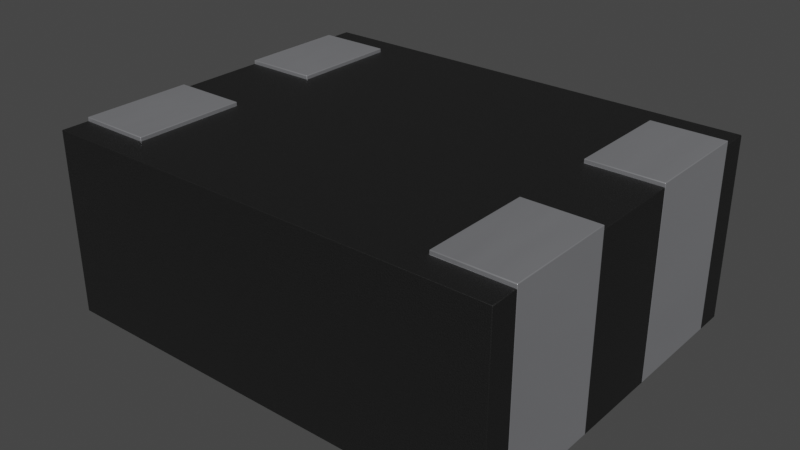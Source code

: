 # Source: Choke_TDK-MCZ-AH.blend  (saved by Blender 4.1.23; exported with 4.5.12 LTS)
import bpy
from mathutils import Matrix  # noqa: F401  (used for matrix-valued properties, if any)

bpy.ops.wm.read_factory_settings(use_empty=True)
scene = bpy.context.scene
scene.name = 'Scene'

# ---- collections
col_collection = bpy.data.collections.new('Collection'); scene.collection.children.link(col_collection)

# ---- materials (node trees are filled in below, after node groups)
mat_plastic_matte_black = bpy.data.materials.new('plastic_matte_black')
mat_plastic_matte_black.use_transparent_shadow = False
mat_plastic_matte_black.preview_render_type = 'CUBE'
mat_metal_pins = bpy.data.materials.new('metal_pins')
mat_metal_pins.use_transparent_shadow = False
mat_metal_pins.preview_render_type = 'CUBE'

# ---- material node trees
mat_plastic_matte_black.use_nodes = True; mat_plastic_matte_black.node_tree.nodes.clear()
_N = mat_plastic_matte_black.node_tree.nodes; _L = mat_plastic_matte_black.node_tree.links
n0 = _N.new('ShaderNodeOutputMaterial'); n0.name = 'Material Output'; n0.location = (463, 300)
n1 = _N.new('ShaderNodeBsdfPrincipled'); n1.name = 'Principled BSDF'; n1.location = (173, 300)
n1.distribution = 'GGX'
n1.subsurface_method = 'BURLEY'
n1.inputs[1].default_value = 0.06818
n1.inputs[2].default_value = 0.5182
n1.inputs[3].default_value = 1.45
n1.inputs[13].default_value = 0.6432
n1.inputs[20].default_value = 0.1027
n1.inputs[27].default_value = (0.0, 0.0, 0.0, 1.0)
n1.inputs[28].default_value = 1.0
n2 = _N.new('ShaderNodeTexCoord'); n2.name = 'Texture Coordinate'; n2.location = (-1001, 105)
n3 = _N.new('ShaderNodeBump'); n3.name = 'Bump'; n3.location = (-135, -86)
n3.inputs[0].default_value = 0.1
n3.inputs[1].default_value = 0.4
n3.inputs[2].default_value = 1.0
n4 = _N.new('ShaderNodeMapping'); n4.name = 'Mapping'; n4.location = (-755, 143)
n4.inputs[3].default_value = (2.0, 2.0, 2.0)
n5 = _N.new('ShaderNodeValToRGB'); n5.name = 'ColorRamp'; n5.location = (-147, 213)
while len(n5.color_ramp.elements) > 1: n5.color_ramp.elements.remove(n5.color_ramp.elements[-1])
n5.color_ramp.elements[0].position = 0.0; n5.color_ramp.elements[0].color = (0.005014, 0.005014, 0.005014, 1.0)
_e = n5.color_ramp.elements.new(0.9955); _e.color = (0.01269, 0.01269, 0.01269, 1.0)
n6 = _N.new('ShaderNodeTexNoise'); n6.name = 'Noise Texture'; n6.location = (-455, 203)
n6.inputs[2].default_value = 200.0
n6.inputs[3].default_value = 5.6
n6.inputs[4].default_value = 0.5208
_L.new(n1.outputs[0], n0.inputs[0])
_L.new(n6.outputs[0], n5.inputs[0])
_L.new(n5.outputs[0], n1.inputs[0])
_L.new(n2.outputs[2], n4.inputs[0])
_L.new(n4.outputs[0], n6.inputs[0])
_L.new(n6.outputs[0], n3.inputs[3])
_L.new(n3.outputs[0], n1.inputs[5])
n0.is_active_output = True
mat_metal_pins.use_nodes = True; mat_metal_pins.node_tree.nodes.clear()
_N = mat_metal_pins.node_tree.nodes; _L = mat_metal_pins.node_tree.links
n0 = _N.new('ShaderNodeMapping'); n0.name = 'Mapping'; n0.location = (-1447, -91)
n0.inputs[3].default_value = (4.8, 1.2, 1.1)
n1 = _N.new('ShaderNodeBsdfPrincipled'); n1.name = 'Principled BSDF'; n1.location = (-560, 254)
n1.distribution = 'GGX'
n1.subsurface_method = 'BURLEY'
n1.inputs[1].default_value = 0.7818
n1.inputs[2].default_value = 0.2886
n1.inputs[3].default_value = 1.45
n1.inputs[13].default_value = 0.0
n1.inputs[27].default_value = (0.0, 0.0, 0.0, 1.0)
n1.inputs[28].default_value = 1.0
n2 = _N.new('ShaderNodeOutputMaterial'); n2.name = 'Material Output.002'; n2.location = (-205, 253)
n2.width = 213
n3 = _N.new('ShaderNodeTexNoise'); n3.name = 'Noise Texture.002'; n3.location = (-1228, -73)
n3.inputs[2].default_value = 0.1
n3.inputs[3].default_value = 7.0
n3.inputs[4].default_value = 0.6
n3.inputs[8].default_value = 0.4
n4 = _N.new('ShaderNodeTexCoord'); n4.name = 'Texture Coordinate'; n4.location = (-1636, -116)
n5 = _N.new('ShaderNodeMix'); n5.name = 'Mix.001'; n5.location = (-921, 45)
n5.data_type = 'RGBA'
n5.inputs[6].default_value = (0.9398, 0.9547, 1.0, 1.0)
n5.inputs[7].default_value = (0.13, 0.1259, 0.1359, 1.0)
n6 = _N.new('ShaderNodeBump'); n6.name = 'Bump.001'; n6.location = (-1001, -227)
n6.inputs[0].default_value = 0.05
n6.inputs[1].default_value = 0.01
n6.inputs[2].default_value = 1.0
_L.new(n1.outputs[0], n2.inputs[0])
_L.new(n3.outputs[0], n6.inputs[3])
_L.new(n0.outputs[0], n3.inputs[0])
_L.new(n3.outputs[0], n5.inputs[0])
_L.new(n4.outputs[3], n0.inputs[0])
_L.new(n5.outputs[2], n1.inputs[0])
_L.new(n6.outputs[0], n1.inputs[5])
n2.is_active_output = True

# ---- world
world_world = bpy.data.worlds.new('World'); scene.world = world_world
world_world.use_nodes = True; world_world.node_tree.nodes.clear()
_N = world_world.node_tree.nodes; _L = world_world.node_tree.links
n0 = _N.new('ShaderNodeOutputWorld'); n0.name = 'World Output'; n0.location = (300, 300)
n1 = _N.new('ShaderNodeBackground'); n1.name = 'Background'; n1.location = (10, 300)
n1.inputs[0].default_value = (0.05088, 0.05088, 0.05088, 1.0)
_L.new(n1.outputs[0], n0.inputs[0])
n0.is_active_output = True
world_world.color = (0.05088, 0.05088, 0.05088)
world_world.use_sun_shadow = False
world_world.sun_shadow_jitter_overblur = 0.0

# ---- meshes
me_shape_9_indexedfaceset = bpy.data.meshes.new('SHAPE_9_IndexedFaceSet')
me_shape_9_indexedfaceset.from_pydata([(0.425, -0.425, 0.5), (0.625, -0.125, 0.5), (0.625, 0.425, 0.5), (-0.425, 0.125, 0.5), (-0.625, -0.125, 0.5), (-0.425, -0.425, 0.5), (-0.625, -0.425, 0.5), (-0.625, 0.5, 0.5), (-0.625, -0.425, 0.0), (0.625, -0.425, 0.5), (0.625, -0.125, 0.0), (0.625, 0.5, 0.5), (-0.625, 0.5, 0.0), (-0.625, -0.5, 0.5), (0.625, -0.5, 0.5), (0.625, 0.5, 0.0), (0.625, 0.425, 0.0), (-0.625, 0.425, 0.0), (-0.625, -0.5, 0.0), (0.625, -0.5, 0.0), (-0.425, -0.425, 0.0), (-0.425, -0.125, 0.5), (-0.425, -0.125, 0.0), (-0.625, 0.425, 0.5), (-0.425, 0.425, 0.5), (-0.625, 0.125, 0.0), (-0.625, 0.125, 0.5), (0.625, 0.125, 0.5), (0.425, 0.425, 0.5), (0.425, 0.125, 0.5), (0.625, -0.425, 0.0), (0.425, -0.125, 0.5), (0.425, -0.425, 0.0), (-0.625, -0.125, 0.0), (-0.425, 0.425, 0.0), (-0.425, 0.125, 0.0), (0.625, 0.125, 0.0), (0.425, 0.125, 0.0), (0.425, 0.425, 0.0), (0.425, -0.125, 0.0), (-0.625, -0.425, 0.0), (0.625, -0.125, 0.0), (0.625, 0.425, 0.0), (-0.625, 0.425, 0.0), (-0.425, -0.425, 0.0), (-0.425, -0.125, 0.0), (-0.625, 0.125, 0.0), (0.625, -0.425, 0.0), (0.425, -0.425, 0.0), (-0.625, -0.425, 0.51), (-0.625, -0.125, 0.51), (-0.425, -0.125, 0.51), (-0.425, -0.425, 0.51), (-0.625, -0.125, 0.0), (-0.425, 0.425, 0.0), (-0.425, 0.125, 0.0), (-0.625, 0.125, 0.51), (-0.425, 0.125, 0.51), (-0.425, 0.425, 0.51), (-0.625, 0.425, 0.51), (0.625, 0.425, 0.51), (0.625, 0.125, 0.0), (0.425, 0.125, 0.0), (0.425, 0.125, 0.51), (0.425, 0.425, 0.0), (0.625, 0.125, 0.51), (0.425, 0.425, 0.51), (0.625, -0.425, 0.51), (0.425, -0.425, 0.51), (0.425, -0.125, 0.0), (0.425, -0.125, 0.51), (0.625, -0.125, 0.51)], [], [(0, 14, 9), (29, 31, 1), (29, 1, 27), (28, 2, 11), (13, 0, 5), (13, 14, 0), (6, 13, 5), (21, 0, 31), (21, 5, 0), (3, 4, 21), (3, 21, 31), (3, 31, 29), (26, 4, 3), (24, 29, 28), (24, 3, 29), (7, 23, 24), (7, 28, 11), (7, 24, 28), (12, 23, 7), (12, 17, 23), (8, 18, 13), (8, 13, 6), (9, 14, 19), (9, 19, 30), (27, 10, 36), (27, 1, 10), (11, 12, 7), (11, 15, 12), (25, 33, 4), (25, 4, 26), (13, 19, 14), (13, 18, 19), (11, 16, 15), (11, 2, 16), (32, 30, 19), (37, 10, 39), (37, 36, 10), (38, 15, 16), (18, 32, 19), (18, 20, 32), (8, 20, 18), (22, 39, 32), (22, 32, 20), (35, 22, 33), (35, 37, 39), (35, 39, 22), (25, 35, 33), (34, 38, 37), (34, 37, 35), (12, 34, 17), (12, 15, 38), (12, 38, 34), (6, 20, 8), (6, 5, 20), (4, 22, 21), (4, 33, 22), (21, 20, 5), (21, 22, 20), (17, 34, 24), (17, 24, 23), (24, 35, 3), (24, 34, 35), (3, 25, 26), (3, 35, 25), (27, 37, 29), (27, 36, 37), (29, 38, 28), (29, 37, 38), (38, 16, 2), (38, 2, 28), (0, 30, 32), (0, 9, 30), (0, 39, 31), (0, 32, 39), (31, 10, 1), (31, 39, 10), (49, 44, 52), (49, 40, 44), (50, 40, 49), (50, 53, 40), (50, 51, 45), (50, 45, 53), (51, 52, 44), (51, 44, 45), (53, 45, 44), (53, 44, 40), (50, 49, 52), (50, 52, 51), (43, 59, 58), (43, 58, 54), (58, 57, 55), (58, 55, 54), (57, 56, 46), (57, 46, 55), (59, 46, 56), (59, 43, 46), (46, 43, 54), (46, 54, 55), (56, 57, 58), (56, 58, 59), (42, 60, 65), (42, 65, 61), (65, 63, 62), (65, 62, 61), (63, 66, 64), (63, 64, 62), (64, 66, 60), (64, 60, 42), (62, 42, 61), (62, 64, 42), (63, 60, 66), (63, 65, 60), (68, 47, 67), (68, 48, 47), (68, 70, 69), (68, 69, 48), (70, 71, 41), (70, 41, 69), (41, 71, 67), (41, 67, 47), (48, 69, 41), (48, 41, 47), (68, 71, 70), (68, 67, 71)])
me_shape_9_indexedfaceset.polygons.foreach_set('use_smooth', [True] * 124)
me_shape_9_indexedfaceset.polygons.foreach_set('material_index', [0, 0, 0, 0, 0, 0, 0, 0, 0, 0, 0, 0, 0, 0, 0, 0, 0, 0, 0, 0, 0, 0, 0, 0, 0, 0, 0, 0, 0, 0, 0, 0, 0, 0, 0, 0, 0, 0, 0, 0, 0, 0, 0, 0, 0, 0, 0, 0, 0, 0, 0, 0, 0, 0, 0, 0, 0, 0, 0, 0, 0, 0, 0, 0, 0, 0, 0, 0, 0, 0, 0, 0, 0, 0, 0, 0, 1, 1, 1, 1, 1, 1, 1, 1, 1, 1, 1, 1, 1, 1, 1, 1, 1, 1, 1, 1, 1, 1, 1, 1, 1, 1, 1, 1, 1, 1, 1, 1, 1, 1, 1, 1, 1, 1, 1, 1, 1, 1, 1, 1, 1, 1, 1, 1])
_k = set([(0, 9), (0, 31), (0, 32), (1, 10), (1, 27), (1, 31), (2, 11), (2, 16), (2, 28), (3, 24), (3, 26), (3, 35), (4, 21), (4, 26), (4, 33), (5, 6), (5, 20), (5, 21), (6, 8), (6, 13), (7, 11), (7, 12), (7, 23), (8, 18), (9, 14), (9, 30), (10, 36), (11, 15), (12, 15), (12, 17), (13, 14), (13, 18), (14, 19), (15, 16), (17, 23), (18, 19), (19, 30), (21, 22), (23, 24), (24, 34), (25, 26), (25, 33), (27, 29), (27, 36), (28, 29), (28, 38), (29, 37), (31, 39), (40, 49), (40, 53), (41, 47), (41, 71), (42, 60), (42, 61), (43, 46), (43, 59), (44, 52), (45, 51), (46, 56), (47, 67), (48, 68), (49, 50), (49, 52), (50, 51), (50, 53), (51, 52), (54, 58), (55, 57), (56, 57), (56, 59), (57, 58), (58, 59), (60, 65), (60, 66), (61, 65), (62, 63), (63, 65), (63, 66), (64, 66), (67, 68), (67, 71), (68, 70), (69, 70), (70, 71)])
me_shape_9_indexedfaceset.attributes.new('sharp_edge', 'BOOLEAN', 'EDGE').data.foreach_set('value', [ (min(e.vertices), max(e.vertices)) in _k for e in me_shape_9_indexedfaceset.edges])
_uv = me_shape_9_indexedfaceset.uv_layers.new(name='UVMap')
_uv.uv.foreach_set('vector', [0.16, 0.1583, 0.1, -0.00172, 0.16, -0.00172, 0.6, 0.1583, 0.4, 0.1583, 0.4, -0.00172, 0.6, 0.1583, 0.4, -0.00172, 0.6, -0.00172, 0.84, 0.1583, 0.84, -0.00172, 0.9, -0.00172, 0.1, 0.9983, 0.16, 0.1583, 0.16, 0.8383, 0.1, 0.9983, 0.1, -0.00172, 0.16, 0.1583, 0.16, 0.9983, 0.1, 0.9983, 0.16, 0.8383, 0.4, 0.8383, 0.16, 0.1583, 0.4, 0.1583, 0.4, 0.8383, 0.16, 0.8383, 0.16, 0.1583, 0.6, 0.8383, 0.4, 0.9983, 0.4, 0.8383, 0.6, 0.8383, 0.4, 0.8383, 0.4, 0.1583, 0.6, 0.8383, 0.4, 0.1583, 0.6, 0.1583, 0.6, 0.9983, 0.4, 0.9983, 0.6, 0.8383, 0.84, 0.8383, 0.6, 0.1583, 0.84, 0.1583, 0.84, 0.8383, 0.6, 0.8383, 0.6, 0.1583, 0.9, 0.9983, 0.84, 0.9983, 0.84, 0.8383, 0.9, 0.9983, 0.84, 0.1583, 0.9, -0.00172, 0.9, 0.9983, 0.84, 0.8383, 0.84, 0.1583, 0.9, 0.2985, 0.84, 0.6985, 0.9, 0.6985, 0.9, 0.2985, 0.84, 0.2985, 0.84, 0.6985, 0.16, 0.2985, 0.1, 0.2985, 0.1, 0.6985, 0.16, 0.2985, 0.1, 0.6985, 0.16, 0.6985, 0.16, 0.6985, 0.1, 0.6985, 0.1, 0.2985, 0.16, 0.6985, 0.1, 0.2985, 0.16, 0.2985, 0.6, 0.6985, 0.4, 0.2985, 0.6, 0.2985, 0.6, 0.6985, 0.4, 0.6985, 0.4, 0.2985, -0.00172, 0.6985, 0.9983, 0.2985, 0.9983, 0.6985, -0.00172, 0.6985, -0.00172, 0.2985, 0.9983, 0.2985, 0.6, 0.2985, 0.4, 0.2985, 0.4, 0.6985, 0.6, 0.2985, 0.4, 0.6985, 0.6, 0.6985, 0.9983, 0.6985, -0.00172, 0.2985, -0.00172, 0.6985, 0.9983, 0.6985, 0.9983, 0.2985, -0.00172, 0.2985, 0.9, 0.6985, 0.84, 0.2985, 0.9, 0.2985, 0.9, 0.6985, 0.84, 0.6985, 0.84, 0.2985, 0.16, 0.1583, 0.16, -0.00172, 0.1, -0.00172, 0.6, 0.1583, 0.4, -0.00172, 0.4, 0.1583, 0.6, 0.1583, 0.6, -0.00172, 0.4, -0.00172, 0.84, 0.1583, 0.9, -0.00172, 0.84, -0.00172, 0.1, 0.9983, 0.16, 0.1583, 0.1, -0.00172, 0.1, 0.9983, 0.16, 0.8383, 0.16, 0.1583, 0.16, 0.9983, 0.16, 0.8383, 0.1, 0.9983, 0.4, 0.8383, 0.4, 0.1583, 0.16, 0.1583, 0.4, 0.8383, 0.16, 0.1583, 0.16, 0.8383, 0.6, 0.8383, 0.4, 0.8383, 0.4, 0.9983, 0.6, 0.8383, 0.6, 0.1583, 0.4, 0.1583, 0.6, 0.8383, 0.4, 0.1583, 0.4, 0.8383, 0.6, 0.9983, 0.6, 0.8383, 0.4, 0.9983, 0.84, 0.8383, 0.84, 0.1583, 0.6, 0.1583, 0.84, 0.8383, 0.6, 0.1583, 0.6, 0.8383, 0.9, 0.9983, 0.84, 0.8383, 0.84, 0.9983, 0.9, 0.9983, 0.9, -0.00172, 0.84, 0.1583, 0.9, 0.9983, 0.84, 0.1583, 0.84, 0.8383, 0.9983, 0.6985, 0.8383, 0.2985, 0.9983, 0.2985, 0.9983, 0.6985, 0.8383, 0.6985, 0.8383, 0.2985, 0.9983, 0.6985, 0.8383, 0.2985, 0.8383, 0.6985, 0.9983, 0.6985, 0.9983, 0.2985, 0.8383, 0.2985, 0.4, 0.6985, 0.16, 0.2985, 0.16, 0.6985, 0.4, 0.6985, 0.4, 0.2985, 0.16, 0.2985, 0.9983, 0.2985, 0.8383, 0.2985, 0.8383, 0.6985, 0.9983, 0.2985, 0.8383, 0.6985, 0.9983, 0.6985, 0.84, 0.6985, 0.6, 0.2985, 0.6, 0.6985, 0.84, 0.6985, 0.84, 0.2985, 0.6, 0.2985, 0.8383, 0.6985, 0.9983, 0.2985, 0.9983, 0.6985, 0.8383, 0.6985, 0.8383, 0.2985, 0.9983, 0.2985, -0.00172, 0.6985, 0.1583, 0.2985, 0.1583, 0.6985, -0.00172, 0.6985, -0.00172, 0.2985, 0.1583, 0.2985, 0.6, 0.6985, 0.84, 0.2985, 0.84, 0.6985, 0.6, 0.6985, 0.6, 0.2985, 0.84, 0.2985, 0.1583, 0.2985, -0.00172, 0.2985, -0.00172, 0.6985, 0.1583, 0.2985, -0.00172, 0.6985, 0.1583, 0.6985, 0.1583, 0.6985, -0.00172, 0.2985, 0.1583, 0.2985, 0.1583, 0.6985, -0.00172, 0.6985, -0.00172, 0.2985, 0.16, 0.6985, 0.4, 0.2985, 0.4, 0.6985, 0.16, 0.6985, 0.16, 0.2985, 0.4, 0.2985, 0.1583, 0.6985, -0.00172, 0.2985, -0.00172, 0.6985, 0.1583, 0.6985, 0.1583, 0.2985, -0.00172, 0.2985, 0.9983, 0.7065, 0.8383, 0.2985, 0.8383, 0.7065, 0.9983, 0.7065, 0.9983, 0.2985, 0.8383, 0.2985, 0.4, 0.7065, 0.16, 0.2985, 0.16, 0.7065, 0.4, 0.7065, 0.4, 0.2985, 0.16, 0.2985, 0.9983, 0.7065, 0.8383, 0.7065, 0.8383, 0.2985, 0.9983, 0.7065, 0.8383, 0.2985, 0.9983, 0.2985, 0.4, 0.7065, 0.16, 0.7065, 0.16, 0.2985, 0.4, 0.7065, 0.16, 0.2985, 0.4, 0.2985, 0.4, 0.9983, 0.4, 0.8383, 0.16, 0.8383, 0.4, 0.9983, 0.16, 0.8383, 0.16, 0.9983, 0.4, 0.9983, 0.16, 0.9983, 0.16, 0.8383, 0.4, 0.9983, 0.16, 0.8383, 0.4, 0.8383, 0.9983, 0.2985, 0.9983, 0.7065, 0.8383, 0.7065, 0.9983, 0.2985, 0.8383, 0.7065, 0.8383, 0.2985, 0.84, 0.7065, 0.6, 0.7065, 0.6, 0.2985, 0.84, 0.7065, 0.6, 0.2985, 0.84, 0.2985, 0.8383, 0.7065, 0.9983, 0.7065, 0.9983, 0.2985, 0.8383, 0.7065, 0.9983, 0.2985, 0.8383, 0.2985, 0.84, 0.7065, 0.6, 0.2985, 0.6, 0.7065, 0.84, 0.7065, 0.84, 0.2985, 0.6, 0.2985, 0.6, 0.9983, 0.84, 0.9983, 0.84, 0.8383, 0.6, 0.9983, 0.84, 0.8383, 0.6, 0.8383, 0.6, 0.9983, 0.6, 0.8383, 0.84, 0.8383, 0.6, 0.9983, 0.84, 0.8383, 0.84, 0.9983, 0.84, 0.2985, 0.84, 0.7065, 0.6, 0.7065, 0.84, 0.2985, 0.6, 0.7065, 0.6, 0.2985, -0.00172, 0.7065, 0.1583, 0.7065, 0.1583, 0.2985, -0.00172, 0.7065, 0.1583, 0.2985, -0.00172, 0.2985, 0.6, 0.7065, 0.84, 0.7065, 0.84, 0.2985, 0.6, 0.7065, 0.84, 0.2985, 0.6, 0.2985, 0.1583, 0.2985, 0.1583, 0.7065, -0.00172, 0.7065, 0.1583, 0.2985, -0.00172, 0.7065, -0.00172, 0.2985, 0.6, 0.1583, 0.84, -0.00172, 0.6, -0.00172, 0.6, 0.1583, 0.84, 0.1583, 0.84, -0.00172, 0.6, 0.1583, 0.84, -0.00172, 0.84, 0.1583, 0.6, 0.1583, 0.6, -0.00172, 0.84, -0.00172, 0.1583, 0.7065, -0.00172, 0.2985, -0.00172, 0.7065, 0.1583, 0.7065, 0.1583, 0.2985, -0.00172, 0.2985, 0.16, 0.7065, 0.4, 0.7065, 0.4, 0.2985, 0.16, 0.7065, 0.4, 0.2985, 0.16, 0.2985, 0.1583, 0.7065, -0.00172, 0.7065, -0.00172, 0.2985, 0.1583, 0.7065, -0.00172, 0.2985, 0.1583, 0.2985, 0.4, 0.2985, 0.4, 0.7065, 0.16, 0.7065, 0.4, 0.2985, 0.16, 0.7065, 0.16, 0.2985, 0.16, 0.1583, 0.4, 0.1583, 0.4, -0.00172, 0.16, 0.1583, 0.4, -0.00172, 0.16, -0.00172, 0.16, 0.1583, 0.4, -0.00172, 0.4, 0.1583, 0.16, 0.1583, 0.16, -0.00172, 0.4, -0.00172])
me_shape_9_indexedfaceset.materials.append(mat_plastic_matte_black)
me_shape_9_indexedfaceset.materials.append(mat_metal_pins)
me_shape_9_indexedfaceset.update()
me_shape_9_indexedfaceset.normals_split_custom_set([tuple(v) for v in zip(*[iter([1.599e-16, 0.0, 1.0, 0.0, 0.0, 1.0, 0.0, 0.0, 1.0, 1.72e-08, 0.0, 1.0, 8.235e-08, 0.0, 1.0, 1.7e-07, 0.0, 1.0, 1.72e-08, 0.0, 1.0, 1.7e-07, 0.0, 1.0, 0.0, 0.0, 1.0, 8.431e-16, 0.0, 1.0, 0.0, 0.0, 1.0, 0.0, 0.0, 1.0, -1.02e-14, 0.0, 1.0, 1.599e-16, 0.0, 1.0, -2.827e-14, 0.0, 1.0, -1.02e-14, 0.0, 1.0, 0.0, 0.0, 1.0, 1.599e-16, 0.0, 1.0, 0.0, 0.0, 1.0, -1.02e-14, 0.0, 1.0, -2.827e-14, 0.0, 1.0, 1.169e-08, 0.0, 1.0, 1.599e-16, 0.0, 1.0, 8.235e-08, 0.0, 1.0, 1.169e-08, 0.0, 1.0, -2.827e-14, 0.0, 1.0, 1.599e-16, 0.0, 1.0, -6.111e-08, 0.0, 1.0, -1.28e-07, 0.0, 1.0, 1.169e-08, 0.0, 1.0, -6.111e-08, 0.0, 1.0, 1.169e-08, 0.0, 1.0, 8.235e-08, 0.0, 1.0, -6.111e-08, 0.0, 1.0, 8.235e-08, 0.0, 1.0, 1.72e-08, 0.0, 1.0, -2.98e-07, 0.0, 1.0, -1.28e-07, 0.0, 1.0, -6.111e-08, 0.0, 1.0, -7.635e-09, 0.0, 1.0, 1.72e-08, 0.0, 1.0, 8.431e-16, 0.0, 1.0, -7.635e-09, 0.0, 1.0, -6.111e-08, 0.0, 1.0, 1.72e-08, 0.0, 1.0, 1.02e-14, 0.0, 1.0, 0.0, 0.0, 1.0, -7.635e-09, 0.0, 1.0, 1.02e-14, 0.0, 1.0, 8.431e-16, 0.0, 1.0, 0.0, 0.0, 1.0, 1.02e-14, 0.0, 1.0, -7.635e-09, 0.0, 1.0, 8.431e-16, 0.0, 1.0, -1.0, 0.0, 0.0, -1.0, 0.0, 0.0, -1.0, 0.0, 0.0, -1.0, 0.0, 0.0, -1.0, 0.0, 0.0, -1.0, 0.0, 0.0, -1.0, 0.0, 0.0, -1.0, 0.0, 0.0, -1.0, 0.0, 0.0, -1.0, 0.0, 0.0, -1.0, 0.0, 0.0, -1.0, 0.0, 0.0, 1.0, 0.0, 0.0, 1.0, 0.0, 0.0, 1.0, 0.0, 0.0, 1.0, 0.0, 0.0, 1.0, 0.0, 0.0, 1.0, 0.0, 0.0, 1.0, 0.0, 0.0, 1.0, 0.0, 0.0, 1.0, 0.0, 0.0, 1.0, 0.0, 0.0, 1.0, 0.0, 0.0, 1.0, 0.0, 0.0, -4.768e-08, 1.0, 0.0, -4.768e-08, 1.0, 0.0, -4.768e-08, 1.0, 0.0, -4.768e-08, 1.0, 0.0, -4.768e-08, 1.0, 0.0, -4.768e-08, 1.0, 0.0, -1.0, 0.0, 0.0, -1.0, 0.0, 0.0, -1.0, 0.0, 0.0, -1.0, 0.0, 0.0, -1.0, 0.0, 0.0, -1.0, 0.0, 0.0, 4.768e-08, -1.0, 0.0, 4.768e-08, -1.0, 0.0, 4.768e-08, -1.0, 0.0, 4.768e-08, -1.0, 0.0, 4.768e-08, -1.0, 0.0, 4.768e-08, -1.0, 0.0, 1.0, 0.0, 0.0, 1.0, 0.0, 0.0, 1.0, 0.0, 0.0, 1.0, 0.0, 0.0, 1.0, 0.0, 0.0, 1.0, 0.0, 0.0, 0.3015, 0.3015, -0.9045, 0.0, 0.7071, -0.7071, 0.0, 0.0, -1.0, 0.3015, 0.3015, -0.9045, 5.268e-08, -0.7071, -0.7071, 0.3015, -0.3015, -0.9045, 0.3015, 0.3015, -0.9045, 0.0, 0.7071, -0.7071, 5.268e-08, -0.7071, -0.7071, 0.3015, -0.3015, -0.9045, 0.0, 0.0, -1.0, 0.0, -0.7071, -0.7071, 0.0, 0.0, -1.0, 0.3015, 0.3015, -0.9045, 0.0, 0.0, -1.0, 0.0, 0.0, -1.0, -0.3015, 0.3015, -0.9045, 0.3015, 0.3015, -0.9045, 0.0, 0.7071, -0.7071, -0.3015, 0.3015, -0.9045, 0.0, 0.0, -1.0, -0.3015, -0.3015, -0.9045, 0.3015, -0.3015, -0.9045, 0.3015, 0.3015, -0.9045, -0.3015, -0.3015, -0.9045, 0.3015, 0.3015, -0.9045, -0.3015, 0.3015, -0.9045, -0.3015, 0.3015, -0.9045, -0.3015, -0.3015, -0.9045, 0.0, -0.7071, -0.7071, -0.3015, 0.3015, -0.9045, 0.3015, 0.3015, -0.9045, 0.3015, -0.3015, -0.9045, -0.3015, 0.3015, -0.9045, 0.3015, -0.3015, -0.9045, -0.3015, -0.3015, -0.9045, -5.268e-08, 0.7071, -0.7071, -0.3015, 0.3015, -0.9045, 0.0, -0.7071, -0.7071, -0.3015, -0.3015, -0.9045, 0.3015, -0.3015, -0.9045, 0.3015, 0.3015, -0.9045, -0.3015, -0.3015, -0.9045, 0.3015, 0.3015, -0.9045, -0.3015, 0.3015, -0.9045, 0.0, 0.0, -1.0, -0.3015, -0.3015, -0.9045, 0.0, -0.7071, -0.7071, 0.0, 0.0, -1.0, 0.0, 0.0, -1.0, 0.3015, -0.3015, -0.9045, 0.0, 0.0, -1.0, 0.3015, -0.3015, -0.9045, -0.3015, -0.3015, -0.9045, 0.0, 1.0, 0.0, -0.3015, 0.3015, -0.9045, 0.0, 0.7071, -0.7071, 0.0, 1.0, 0.0, 0.0, 1.0, 0.0, -0.3015, 0.3015, -0.9045, 0.0, -1.0, 0.0, -0.3015, -0.3015, -0.9045, 0.0, -1.0, 0.0, 0.0, -1.0, 0.0, 0.0, -0.7071, -0.7071, -0.3015, -0.3015, -0.9045, -1.0, -6.836e-08, 0.0, -0.3015, 0.3015, -0.9045, -1.0, 0.0, 0.0, -1.0, -6.836e-08, 0.0, -0.3015, -0.3015, -0.9045, -0.3015, 0.3015, -0.9045, 0.0, -0.7071, -0.7071, -0.3015, -0.3015, -0.9045, 0.0, -1.0, 0.0, 0.0, -0.7071, -0.7071, 0.0, -1.0, 0.0, 0.0, -1.0, 0.0, -1.0, -1.303e-07, 0.0, -0.3015, 0.3015, -0.9045, -1.0, -1.987e-07, 0.0, -1.0, -1.303e-07, 0.0, -0.3015, -0.3015, -0.9045, -0.3015, 0.3015, -0.9045, -7.451e-08, 1.0, 0.0, -5.268e-08, 0.7071, -0.7071, -7.451e-08, 1.0, 0.0, -7.451e-08, 1.0, 0.0, -0.3015, 0.3015, -0.9045, -5.268e-08, 0.7071, -0.7071, 0.0, 1.0, 0.0, 0.3015, 0.3015, -0.9045, 0.0, 1.0, 0.0, 0.0, 1.0, 0.0, 0.0, 0.7071, -0.7071, 0.3015, 0.3015, -0.9045, 1.0, 6.836e-08, 0.0, 0.3015, -0.3015, -0.9045, 1.0, 0.0, 0.0, 1.0, 6.836e-08, 0.0, 0.3015, 0.3015, -0.9045, 0.3015, -0.3015, -0.9045, 0.3015, -0.3015, -0.9045, 0.0, -0.7071, -0.7071, 0.0, -1.0, 0.0, 0.3015, -0.3015, -0.9045, 0.0, -1.0, 0.0, 0.0, -1.0, 0.0, 0.0, 1.0, 0.0, 0.0, 0.7071, -0.7071, 0.3015, 0.3015, -0.9045, 0.0, 1.0, 0.0, 0.0, 1.0, 0.0, 0.0, 0.7071, -0.7071, 1.0, 1.303e-07, 0.0, 0.3015, -0.3015, -0.9045, 1.0, 1.987e-07, 0.0, 1.0, 1.303e-07, 0.0, 0.3015, 0.3015, -0.9045, 0.3015, -0.3015, -0.9045, 7.451e-08, -1.0, 0.0, 5.268e-08, -0.7071, -0.7071, 7.451e-08, -1.0, 0.0, 7.451e-08, -1.0, 0.0, 0.3015, -0.3015, -0.9045, 5.268e-08, -0.7071, -0.7071, 0.0, -1.0, 0.0, 0.5774, -0.5773, -0.5774, 0.0, -1.0, 0.0, 0.0, -1.0, 0.0, 0.0, -0.7071, -0.7071, 0.5774, -0.5773, -0.5774, -1.0, 0.0, 0.0, -1.0, 0.0, 0.0, -1.0, 0.0, 0.0, -1.0, 0.0, 0.0, -1.0, 0.0, 0.0, -1.0, 0.0, 0.0, 0.0, 1.0, 0.0, 0.0, 1.0, 0.0, 0.5774, 0.5773, -0.5774, 0.0, 1.0, 0.0, 0.5774, 0.5773, -0.5774, 0.0, 0.7071, -0.7071, 1.0, 6.594e-08, 0.0, 1.0, 0.0, 0.0, 0.5774, -0.5773, -0.5774, 1.0, 6.594e-08, 0.0, 0.5774, -0.5773, -0.5774, 0.5774, 0.5773, -0.5774, 0.0, 0.7071, -0.7071, 0.5774, 0.5773, -0.5774, 0.5774, -0.5773, -0.5774, 0.0, 0.7071, -0.7071, 0.5774, -0.5773, -0.5774, 0.0, -0.7071, -0.7071, 0.0, 0.0, 1.0, 0.0, 0.0, 1.0, 0.0, 0.0, 1.0, 0.0, 0.0, 1.0, 0.0, 0.0, 1.0, 0.0, 0.0, 1.0, 0.0, 0.7071, -0.7071, 0.0, 1.0, 0.0, 0.0, 1.0, 0.0, 0.0, 0.7071, -0.7071, 0.0, 1.0, 0.0, 0.5773, 0.5773, -0.5774, 1.0, 1.288e-07, 0.0, 1.0, 1.948e-07, 0.0, 0.5773, -0.5774, -0.5774, 1.0, 1.288e-07, 0.0, 0.5773, -0.5774, -0.5774, 0.5773, 0.5773, -0.5774, 7.451e-08, -1.0, 0.0, 7.451e-08, -1.0, 0.0, 5.268e-08, -0.7071, -0.7071, 7.451e-08, -1.0, 0.0, 5.268e-08, -0.7071, -0.7071, 0.5773, -0.5774, -0.5774, -1.0, 0.0, 0.0, -1.0, 0.0, 0.0, -1.0, 0.0, 0.0, -1.0, 0.0, 0.0, -1.0, 0.0, 0.0, -1.0, 0.0, 0.0, 5.268e-08, -0.7071, -0.7071, 0.0, 0.7071, -0.7071, 0.5773, 0.5773, -0.5774, 5.268e-08, -0.7071, -0.7071, 0.5773, 0.5773, -0.5774, 0.5773, -0.5774, -0.5774, -3.108e-07, 0.0, 1.0, -4.967e-07, 0.0, 1.0, -1.859e-07, 0.0, 1.0, -3.108e-07, 0.0, 1.0, -1.859e-07, 0.0, 1.0, 0.0, 0.0, 1.0, 1.0, 0.0, 0.0, 1.0, 0.0, 0.0, 1.0, 0.0, 0.0, 1.0, 0.0, 0.0, 1.0, 0.0, 0.0, 1.0, 0.0, 0.0, 0.0, -1.0, 0.0, 0.0, -1.0, 0.0, -0.5774, -0.5773, -0.5774, 0.0, -1.0, 0.0, -0.5774, -0.5773, -0.5774, 0.0, -0.7071, -0.7071, -1.0, -6.594e-08, 0.0, -1.0, 0.0, 0.0, -0.5774, 0.5773, -0.5774, -1.0, -6.594e-08, 0.0, -0.5774, 0.5773, -0.5774, -0.5774, -0.5773, -0.5774, -0.5774, 0.5773, -0.5774, 0.0, 1.0, 0.0, 0.0, 1.0, 0.0, -0.5774, 0.5773, -0.5774, 0.0, 1.0, 0.0, 0.0, 0.7071, -0.7071, -0.5774, -0.5773, -0.5774, 0.0, 0.7071, -0.7071, 0.0, -0.7071, -0.7071, -0.5774, -0.5773, -0.5774, -0.5774, 0.5773, -0.5774, 0.0, 0.7071, -0.7071, 0.0, 0.0, 1.0, 0.0, 0.0, 1.0, 0.0, 0.0, 1.0, 0.0, 0.0, 1.0, 0.0, 0.0, 1.0, 0.0, 0.0, 1.0, 0.0, -1.0, 0.0, 0.0, -0.7071, -0.7071, 0.0, -1.0, 0.0, 0.0, -1.0, 0.0, -0.5773, -0.5773, -0.5774, 0.0, -0.7071, -0.7071, -1.0, -1.288e-07, 0.0, -1.0, -1.948e-07, 0.0, -0.5773, 0.5774, -0.5774, -1.0, -1.288e-07, 0.0, -0.5773, 0.5774, -0.5774, -0.5773, -0.5773, -0.5774, -7.451e-08, 1.0, 0.0, -7.451e-08, 1.0, 0.0, -5.268e-08, 0.7071, -0.7071, -7.451e-08, 1.0, 0.0, -5.268e-08, 0.7071, -0.7071, -0.5773, 0.5774, -0.5774, 1.0, 0.0, 0.0, 1.0, 0.0, 0.0, 1.0, 0.0, 0.0, 1.0, 0.0, 0.0, 1.0, 0.0, 0.0, 1.0, 0.0, 0.0, -0.5773, -0.5773, -0.5774, -0.5773, 0.5774, -0.5774, -5.268e-08, 0.7071, -0.7071, -0.5773, -0.5773, -0.5774, -5.268e-08, 0.7071, -0.7071, 0.0, -0.7071, -0.7071, 9.483e-08, 0.0, 1.0, 1.585e-07, 0.0, 1.0, 2.533e-07, 0.0, 1.0, 9.483e-08, 0.0, 1.0, 0.0, 0.0, 1.0, 1.585e-07, 0.0, 1.0])] * 3)])

# ---- objects
ob_shape_9_indexedfaceset = bpy.data.objects.new('SHAPE_9_IndexedFaceSet', me_shape_9_indexedfaceset)

# ---- transforms, parenting, visibility, modifiers, constraints
ob_shape_9_indexedfaceset.location = (0.0, 0.0, 0.0)
_m = ob_shape_9_indexedfaceset.modifiers.new('Bevel', 'BEVEL')
_m.width = 0.002
_m.width_pct = 0.002
_m.segments = 5

# ---- collection membership
col_collection.objects.link(ob_shape_9_indexedfaceset)

# ---- scene / render settings (as saved in the file)
scene.frame_start = 1; scene.frame_end = 250; scene.frame_set(1)
scene.render.engine = 'BLENDER_EEVEE_NEXT'
scene.cycles.sampling_pattern = 'TABULATED_SOBOL'
scene.cycles.use_light_tree = False
scene.eevee.ray_tracing_options.trace_max_roughness = 0.0
scene.view_settings.view_transform = 'Filmic'
bpy.context.view_layer.update()

# ---- added for rendering (the .blend has no active camera and no usable light): camera, sun
cam_auto = bpy.data.cameras.new('AutoCamera')
cam_auto.lens = 50.0
cam_auto.sensor_width = 36.0
cam_auto.clip_end = 1000.0
ob_auto_camera = bpy.data.objects.new('AutoCamera', cam_auto)
scene.collection.objects.link(ob_auto_camera)
ob_auto_camera.location = (1.55443, -1.86532, 1.49855)
ob_auto_camera.rotation_euler = (1.09748, -7.21219e-08, 0.694738)
scene.camera = ob_auto_camera
light_auto_sun = bpy.data.lights.new('AutoSun', 'SUN')
light_auto_sun.energy = 3.0
light_auto_sun.angle = 0.0523599
ob_auto_sun = bpy.data.objects.new('AutoSun', light_auto_sun)
scene.collection.objects.link(ob_auto_sun)
ob_auto_sun.rotation_euler = (0.872665, 0.174533, 0.523599)
bpy.context.view_layer.update()
